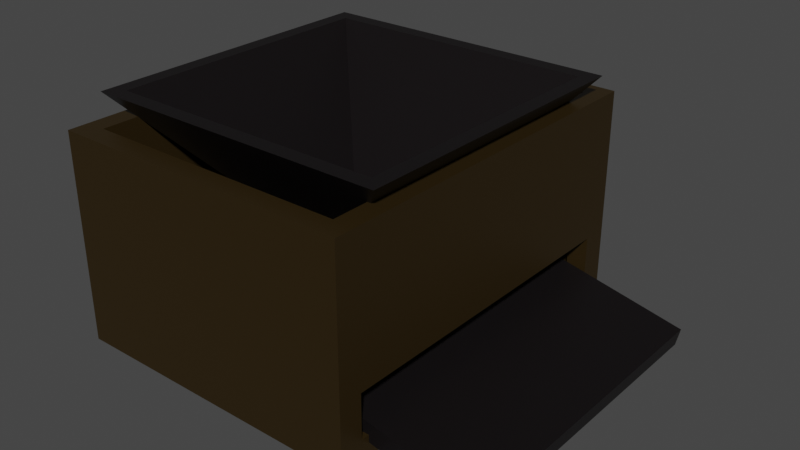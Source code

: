 # Source: machine.blend  (saved by Blender 2.93.21; exported with 4.5.12 LTS)
import bpy
from mathutils import Matrix  # noqa: F401  (used for matrix-valued properties, if any)

bpy.ops.wm.read_factory_settings(use_empty=True)
scene = bpy.context.scene
scene.name = 'Scene'

# ---- collections
col_collection = bpy.data.collections.new('Collection'); scene.collection.children.link(col_collection)

# ---- materials (node trees are filled in below, after node groups)
mat_material = bpy.data.materials.new('Material')
mat_material.alpha_threshold = 0.0
mat_material.use_transparent_shadow = False
mat_material.line_color = (0.0, 0.0, 0.0, 1.0)
mat_material_001 = bpy.data.materials.new('Material.001')
mat_material_001.alpha_threshold = 0.0
mat_material_001.use_transparent_shadow = False
mat_material_001.line_color = (0.0, 0.0, 0.0, 1.0)

# ---- material node trees
mat_material.use_nodes = True; mat_material.node_tree.nodes.clear()
_N = mat_material.node_tree.nodes; _L = mat_material.node_tree.links
n0 = _N.new('ShaderNodeOutputMaterial'); n0.name = 'Material Output'; n0.location = (300, 300)
n1 = _N.new('ShaderNodeBsdfPrincipled'); n1.name = 'Principled BSDF'; n1.location = (10, 300)
n1.distribution = 'GGX'
n1.subsurface_method = 'BURLEY'
n1.inputs[0].default_value = (0.04722, 0.02876, 0.007031, 1.0)
n1.inputs[1].default_value = 0.4655
n1.inputs[2].default_value = 0.4
n1.inputs[3].default_value = 1.45
n1.inputs[27].default_value = (0.0, 0.0, 0.0, 1.0)
n1.inputs[28].default_value = 1.0
_L.new(n1.outputs[0], n0.inputs[0])
n0.is_active_output = True
mat_material_001.use_nodes = True; mat_material_001.node_tree.nodes.clear()
_N = mat_material_001.node_tree.nodes; _L = mat_material_001.node_tree.links
n0 = _N.new('ShaderNodeOutputMaterial'); n0.name = 'Material Output'; n0.location = (300, 300)
n1 = _N.new('ShaderNodeBsdfPrincipled'); n1.name = 'Principled BSDF'; n1.location = (10, 300)
n1.distribution = 'GGX'
n1.subsurface_method = 'BURLEY'
n1.inputs[0].default_value = (0.01799, 0.0145, 0.01553, 1.0)
n1.inputs[1].default_value = 0.6509
n1.inputs[2].default_value = 0.4
n1.inputs[3].default_value = 1.45
n1.inputs[27].default_value = (0.0, 0.0, 0.0, 1.0)
n1.inputs[28].default_value = 1.0
_L.new(n1.outputs[0], n0.inputs[0])
n0.is_active_output = True

# ---- world
world_world = bpy.data.worlds.new('World'); scene.world = world_world
world_world.use_nodes = True; world_world.node_tree.nodes.clear()
_N = world_world.node_tree.nodes; _L = world_world.node_tree.links
n0 = _N.new('ShaderNodeOutputWorld'); n0.name = 'World Output'; n0.location = (300, 300)
n1 = _N.new('ShaderNodeBackground'); n1.name = 'Background'; n1.location = (10, 300)
n1.inputs[0].default_value = (0.05088, 0.05088, 0.05088, 1.0)
_L.new(n1.outputs[0], n0.inputs[0])
n0.is_active_output = True
world_world.color = (0.05088, 0.05088, 0.05088)
world_world.use_sun_shadow = False
world_world.sun_shadow_jitter_overblur = 0.0

# ---- meshes
me_cube = bpy.data.meshes.new('Cube')
me_cube.from_pydata([(3.102, 0.7027, 1.997), (3.399, 1.0, -1.0), (3.102, -4.137, 1.997), (3.399, -4.434, -1.0), (-0.7027, 0.7027, 1.997), (-1.0, 1.0, -1.0), (-0.7027, -4.137, 1.997), (-1.0, -4.434, -1.0), (3.399, -4.434, 1.997), (-1.0, -4.434, 1.997), (3.399, 1.0, 1.997), (-1.0, 1.0, 1.997), (3.102, -4.137, -0.7442), (-0.7027, -4.137, -0.7442), (3.102, 0.7027, -0.7442), (-0.7027, 0.7027, -0.7442), (3.399, 0.6193, -0.05422), (3.399, 0.6193, -0.6869), (3.399, -4.09, -0.6869), (3.399, -4.09, -0.05422), (3.102, 0.6193, -0.05422), (3.102, 0.6193, -0.6869), (3.102, -4.09, -0.6869), (3.102, -4.09, -0.05422)], [], [(4, 6, 13, 15), (3, 8, 9, 7), (7, 9, 11, 5), (5, 1, 3, 7), (1, 10, 8, 3, 18, 19, 16, 17), (18, 3, 1, 17), (5, 11, 10, 1), (2, 6, 9, 8), (0, 2, 8, 10), (6, 4, 11, 9), (4, 0, 10, 11), (14, 15, 13, 12), (6, 2, 12, 13), (0, 4, 15, 14), (21, 14, 12, 22), (22, 12, 2, 0, 14, 21, 20, 23), (21, 17, 16, 20), (23, 19, 18, 22), (18, 17, 21, 22), (16, 19, 23, 20)])
_uv = me_cube.uv_layers.new(name='UVMap')
_uv.uv.foreach_set('vector', [0.8581, 0.5137, 0.8581, 0.7363, 0.8581, 0.7363, 0.8581, 0.5137, 0.375, 0.75, 0.625, 0.75, 0.625, 1.0, 0.375, 1.0, 0.375, 0.0, 0.625, 0.0, 0.625, 0.25, 0.375, 0.25, 0.125, 0.5, 0.375, 0.5, 0.375, 0.75, 0.125, 0.75, 0.375, 0.5, 0.625, 0.5, 0.625, 0.75, 0.375, 0.75, 0.4011, 0.7341, 0.4539, 0.7341, 0.4539, 0.5175, 0.4011, 0.5175, 0.4011, 0.7341, 0.375, 0.75, 0.375, 0.5, 0.4011, 0.5175, 0.375, 0.25, 0.625, 0.25, 0.625, 0.5, 0.375, 0.5, 0.6419, 0.7363, 0.8581, 0.7363, 0.875, 0.75, 0.625, 0.75, 0.6419, 0.5137, 0.6419, 0.7363, 0.625, 0.75, 0.625, 0.5, 0.8581, 0.7363, 0.8581, 0.5137, 0.875, 0.5, 0.875, 0.75, 0.8581, 0.5137, 0.6419, 0.5137, 0.625, 0.5, 0.875, 0.5, 0.6419, 0.5137, 0.8581, 0.5137, 0.8581, 0.7363, 0.6419, 0.7363, 0.8581, 0.7363, 0.6419, 0.7363, 0.6419, 0.7363, 0.8581, 0.7363, 0.6419, 0.5137, 0.8581, 0.5137, 0.8581, 0.5137, 0.6419, 0.5137, 0.6419, 0.5175, 0.6419, 0.5137, 0.6419, 0.7363, 0.6419, 0.7341, 0.6419, 0.7341, 0.6419, 0.7363, 0.6419, 0.7363, 0.6419, 0.5137, 0.6419, 0.5137, 0.6419, 0.5175, 0.6419, 0.5175, 0.6419, 0.7341, 0.0, 0.0, 0.0, 0.0, 0.0, 0.0, 0.0, 0.0, 0.0, 0.0, 0.0, 0.0, 0.0, 0.0, 0.0, 0.0, 0.0, 0.0, 0.0, 0.0, 0.0, 0.0, 0.0, 0.0, 0.0, 0.0, 0.0, 0.0, 0.0, 0.0, 0.0, 0.0])
_uv.active_render = True
_uv = me_cube.uv_layers.new(name='CarteUV')
_uv.uv.foreach_set('vector', [0.0, 0.0, 0.0, 0.0, 0.0, 0.0, 0.0, 0.0, 0.0, 0.0, 0.0, 0.0, 0.0, 0.0, 0.0, 0.0, 0.0, 0.0, 0.0, 0.0, 0.0, 0.0, 0.0, 0.0, 0.0, 0.0, 0.0, 0.0, 0.0, 0.0, 0.0, 0.0, 0.0, 0.0, 0.0, 0.0, 0.0, 0.0, 0.0, 0.0, 0.0, 0.0, 0.0, 0.0, 0.0, 0.0, 0.0, 0.0, 0.0, 0.0, 0.0, 0.0, 0.0, 0.0, 0.0, 0.0, 0.0, 0.0, 0.0, 0.0, 0.0, 0.0, 0.0, 0.0, 0.0, 0.0, 0.0, 0.0, 0.0, 0.0, 0.0, 0.0, 0.0, 0.0, 0.0, 0.0, 0.0, 0.0, 0.0, 0.0, 0.0, 0.0, 0.0, 0.0, 0.0, 0.0, 0.0, 0.0, 0.0, 0.0, 0.0, 0.0, 0.0, 0.0, 0.0, 0.0, 0.0, 0.0, 0.0, 0.0, 0.0, 0.0, 0.0, 0.0, 0.0, 0.0, 0.0, 0.0, 0.0, 0.0, 0.0, 0.0, 0.0, 0.0, 0.0, 0.0, 0.0, 0.0, 0.0, 0.0, 0.0, 0.0, 0.0, 0.0, 0.0, 0.0, 0.0, 0.0, 0.0, 0.0, 0.0, 0.0, 0.0, 0.0, 0.0, 0.0, 0.0, 0.0, 0.0, 0.0, 0.0, 0.0, 0.0, 0.0, 0.375, 0.3893, 0.375, 0.4217, 0.625, 0.4217, 0.625, 0.3893, 0.625, 0.8607, 0.625, 0.8283, 0.375, 0.8283, 0.375, 0.8607, 0.2967, 0.75, 0.2967, 0.5, 0.2643, 0.5, 0.2643, 0.75, 0.7033, 0.5, 0.7033, 0.75, 0.7357, 0.75, 0.7357, 0.5])
me_cube.materials.append(mat_material)
me_cube.use_remesh_preserve_volume = False
me_cube.use_remesh_preserve_attributes = False
me_cube.use_mirror_vertex_groups = False
me_cube.update()
me_cube_003 = bpy.data.meshes.new('Cube.003')
me_cube_003.from_pydata([(-0.7885, -0.7885, -1.0), (-2.477, -2.477, 1.0), (-0.7885, 0.7885, -1.0), (-2.477, 2.477, 1.0), (0.7885, -0.7885, -1.0), (2.477, -2.477, 1.0), (0.7885, 0.7885, -1.0), (2.477, 2.477, 1.0), (0.7812, -0.7812, -1.0), (-0.7812, 0.7812, -1.0), (0.7812, 0.7812, -1.0), (-0.7812, -0.7812, -1.0), (-2.232, -2.232, 1.0), (2.232, 2.232, 1.0), (-2.232, 2.232, 1.0), (2.232, -2.232, 1.0)], [], [(0, 1, 3, 2), (2, 3, 7, 6), (6, 7, 5, 4), (4, 5, 1, 0), (11, 0, 2, 6, 4, 8, 10, 9), (4, 0, 11, 8), (3, 1, 5, 15, 12, 14), (5, 7, 3, 14, 13, 15), (12, 11, 9, 14), (14, 9, 10, 13), (10, 8, 15, 13), (8, 11, 12, 15)])
_uv = me_cube_003.uv_layers.new(name='CarteUV')
_uv.uv.foreach_set('vector', [0.375, 0.0, 0.625, 0.0, 0.625, 0.25, 0.375, 0.25, 0.375, 0.25, 0.625, 0.25, 0.625, 0.5, 0.375, 0.5, 0.375, 0.5, 0.625, 0.5, 0.625, 0.75, 0.375, 0.75, 0.375, 0.75, 0.625, 0.75, 0.625, 1.0, 0.375, 1.0, 0.1524, 0.7226, 0.125, 0.75, 0.125, 0.5, 0.375, 0.5, 0.375, 0.75, 0.3476, 0.7226, 0.3476, 0.5274, 0.1524, 0.5274, 0.375, 0.75, 0.125, 0.75, 0.1524, 0.7226, 0.3476, 0.7226, 0.875, 0.5, 0.875, 0.75, 0.625, 0.75, 0.6524, 0.7226, 0.8476, 0.7226, 0.8476, 0.5274, 0.625, 0.75, 0.625, 0.5, 0.875, 0.5, 0.8476, 0.5274, 0.6524, 0.5274, 0.6524, 0.7226, 0.6, 0.0, 0.4072, 0.0, 0.4072, 0.25, 0.6, 0.25, 0.6, 0.25, 0.4072, 0.25, 0.4072, 0.5, 0.6, 0.5, 0.4072, 0.5, 0.4072, 0.75, 0.6, 0.75, 0.6, 0.5, 0.4072, 0.75, 0.4072, 1.0, 0.6, 1.0, 0.6, 0.75])
me_cube_003.materials.append(mat_material_001)
me_cube_003.use_remesh_fix_poles = True
me_cube_003.use_remesh_preserve_attributes = False
me_cube_003.update()
me_cube_006 = bpy.data.meshes.new('Cube.006')
me_cube_006.from_pydata([(-1.0, -1.0, -1.156), (-1.0, -1.0, -0.8885), (-1.0, 3.506, -1.156), (-1.0, 3.506, -0.8885), (1.0, -1.0, -1.156), (1.0, -1.0, -0.8885), (1.0, 3.506, -1.156), (1.0, 3.506, -0.8885)], [], [(0, 1, 3, 2), (2, 3, 7, 6), (6, 7, 5, 4), (4, 5, 1, 0), (2, 6, 4, 0), (7, 3, 1, 5)])
_uv = me_cube_006.uv_layers.new(name='CarteUV')
_uv.uv.foreach_set('vector', [0.375, 0.0, 0.625, 0.0, 0.625, 0.25, 0.375, 0.25, 0.375, 0.25, 0.625, 0.25, 0.625, 0.5, 0.375, 0.5, 0.375, 0.5, 0.625, 0.5, 0.625, 0.75, 0.375, 0.75, 0.375, 0.75, 0.625, 0.75, 0.625, 1.0, 0.375, 1.0, 0.125, 0.5, 0.375, 0.5, 0.375, 0.75, 0.125, 0.75, 0.625, 0.5, 0.875, 0.5, 0.875, 0.75, 0.625, 0.75])
me_cube_006.materials.append(mat_material_001)
me_cube_006.use_remesh_fix_poles = True
me_cube_006.use_remesh_preserve_attributes = False
me_cube_006.update()

# ---- objects
ob_cube = bpy.data.objects.new('Cube', me_cube)
ob_cube_001 = bpy.data.objects.new('Cube.001', me_cube_003)
ob_cube_002 = bpy.data.objects.new('Cube.002', me_cube_006)

# ---- transforms, parenting, visibility, modifiers, constraints
ob_cube.location = (0.1844, -2.67, 0.003934)
ob_cube.lock_rotations_4d = False
ob_cube.empty_display_type = 'ARROWS'
ob_cube.lineart.crease_threshold = 0.0
ob_cube_001.location = (1.401, -4.337, 1.442)
ob_cube_001.scale = (0.8998, 0.8998, 0.8998)
ob_cube_002.location = (4.356, -5.643, 0.2271)
ob_cube_002.rotation_euler = (0.0, 0.2116, 0.0)

# ---- collection membership
col_collection.objects.link(ob_cube)
col_collection.objects.link(ob_cube_001)
col_collection.objects.link(ob_cube_002)

# ---- scene / render settings (as saved in the file)
scene.frame_start = 1; scene.frame_end = 250; scene.frame_set(1)
scene.render.engine = 'BLENDER_EEVEE_NEXT'
scene.cycles.use_denoising = False
scene.cycles.samples = 128
scene.cycles.sampling_pattern = 'TABULATED_SOBOL'
scene.cycles.use_adaptive_sampling = False
scene.cycles.use_light_tree = False
scene.view_settings.view_transform = 'Filmic'
bpy.context.view_layer.update()

# ---- added for rendering (the .blend has no active camera and no usable light): camera, sun
cam_auto = bpy.data.cameras.new('AutoCamera')
cam_auto.lens = 50.0
cam_auto.sensor_width = 36.0
cam_auto.clip_end = 1000.0
ob_auto_camera = bpy.data.objects.new('AutoCamera', cam_auto)
scene.collection.objects.link(ob_auto_camera)
ob_auto_camera.location = (10.2873, -14.1402, 7.11616)
ob_auto_camera.rotation_euler = (1.09748, -7.21219e-08, 0.694738)
scene.camera = ob_auto_camera
light_auto_sun = bpy.data.lights.new('AutoSun', 'SUN')
light_auto_sun.energy = 3.0
light_auto_sun.angle = 0.0523599
ob_auto_sun = bpy.data.objects.new('AutoSun', light_auto_sun)
scene.collection.objects.link(ob_auto_sun)
ob_auto_sun.rotation_euler = (0.872665, 0.174533, 0.523599)
bpy.context.view_layer.update()

